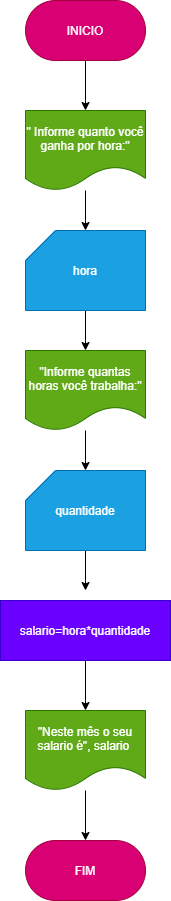

The diagram above was exported from draw.io. Its source (the exported page's mxGraphModel, read from the mxfile embedded in the PNG):
<mxGraphModel dx="638" dy="610" grid="1" gridSize="10" guides="1" tooltips="1" connect="1" arrows="1" fold="1" page="1" pageScale="1" pageWidth="827" pageHeight="1169" math="0" shadow="0">
  <root>
    <mxCell id="0" />
    <mxCell id="1" parent="0" />
    <mxCell id="4" value="" style="edgeStyle=none;html=1;fontSize=12;" edge="1" parent="1" source="5" target="7">
      <mxGeometry relative="1" as="geometry" />
    </mxCell>
    <mxCell id="5" value="&lt;font style=&quot;font-size: 12px&quot;&gt;INICIO&lt;/font&gt;" style="rounded=1;whiteSpace=wrap;html=1;fontSize=10;arcSize=50;fillColor=#d80073;fontColor=#ffffff;strokeColor=#A50040;" vertex="1" parent="1">
      <mxGeometry x="240" y="50" width="120" height="60" as="geometry" />
    </mxCell>
    <mxCell id="6" value="" style="edgeStyle=none;html=1;fontSize=12;" edge="1" parent="1" source="7" target="13">
      <mxGeometry relative="1" as="geometry" />
    </mxCell>
    <mxCell id="7" value="&quot; Informe quanto você ganha por hora:&quot;" style="shape=document;whiteSpace=wrap;html=1;boundedLbl=1;fontSize=12;fillColor=#60a917;fontColor=#ffffff;strokeColor=#2D7600;" vertex="1" parent="1">
      <mxGeometry x="240" y="160" width="120" height="80" as="geometry" />
    </mxCell>
    <mxCell id="8" value="" style="edgeStyle=none;html=1;fontSize=12;" edge="1" parent="1" source="9" target="15">
      <mxGeometry relative="1" as="geometry" />
    </mxCell>
    <mxCell id="9" value="&quot;Informe quantas horas você trabalha:&quot;" style="shape=document;whiteSpace=wrap;html=1;boundedLbl=1;fontSize=12;fillColor=#60a917;fontColor=#ffffff;strokeColor=#2D7600;" vertex="1" parent="1">
      <mxGeometry x="240" y="400" width="120" height="80" as="geometry" />
    </mxCell>
    <mxCell id="12" value="" style="edgeStyle=none;html=1;fontSize=12;" edge="1" parent="1" source="13" target="9">
      <mxGeometry relative="1" as="geometry" />
    </mxCell>
    <mxCell id="13" value="hora" style="shape=card;whiteSpace=wrap;html=1;fontSize=12;fillColor=#1ba1e2;fontColor=#ffffff;strokeColor=#006EAF;" vertex="1" parent="1">
      <mxGeometry x="240" y="280" width="120" height="80" as="geometry" />
    </mxCell>
    <mxCell id="14" value="" style="edgeStyle=none;html=1;fontSize=12;" edge="1" parent="1" source="15">
      <mxGeometry relative="1" as="geometry">
        <mxPoint x="300" y="640" as="targetPoint" />
      </mxGeometry>
    </mxCell>
    <mxCell id="15" value="quantidade" style="shape=card;whiteSpace=wrap;html=1;fontSize=12;fillColor=#1ba1e2;fontColor=#ffffff;strokeColor=#006EAF;" vertex="1" parent="1">
      <mxGeometry x="240" y="520" width="120" height="80" as="geometry" />
    </mxCell>
    <mxCell id="22" value="&lt;span style=&quot;font-size: 12px&quot;&gt;FIM&lt;/span&gt;" style="rounded=1;whiteSpace=wrap;html=1;fontSize=10;arcSize=50;fillColor=#d80073;fontColor=#ffffff;strokeColor=#A50040;" vertex="1" parent="1">
      <mxGeometry x="240" y="890" width="120" height="60" as="geometry" />
    </mxCell>
    <mxCell id="27" value="" style="edgeStyle=none;html=1;" edge="1" parent="1" source="24" target="25">
      <mxGeometry relative="1" as="geometry" />
    </mxCell>
    <mxCell id="24" value="salario=hora*quantidade" style="rounded=0;whiteSpace=wrap;html=1;fontSize=12;fillColor=#6a00ff;fontColor=#ffffff;strokeColor=#3700CC;" vertex="1" parent="1">
      <mxGeometry x="215" y="650" width="170" height="60" as="geometry" />
    </mxCell>
    <mxCell id="28" value="" style="edgeStyle=none;html=1;" edge="1" parent="1" source="25" target="22">
      <mxGeometry relative="1" as="geometry" />
    </mxCell>
    <mxCell id="25" value="&quot;Neste mês o seu salario é&quot;, salario&amp;nbsp;" style="shape=document;whiteSpace=wrap;html=1;boundedLbl=1;fontSize=12;fillColor=#60a917;fontColor=#ffffff;strokeColor=#2D7600;" vertex="1" parent="1">
      <mxGeometry x="240" y="760" width="120" height="80" as="geometry" />
    </mxCell>
  </root>
</mxGraphModel>